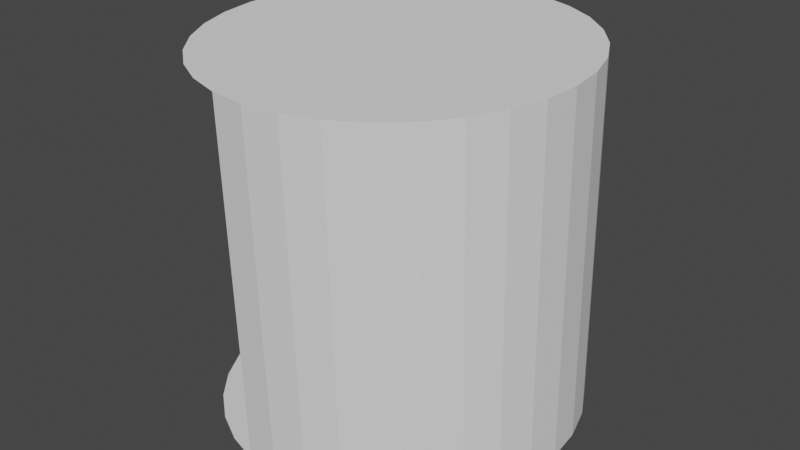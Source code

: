 # Source: cilindre.blend  (saved by Blender 3.3.6; exported with 4.5.12 LTS)
import bpy
from mathutils import Matrix  # noqa: F401  (used for matrix-valued properties, if any)

bpy.ops.wm.read_factory_settings(use_empty=True)
scene = bpy.context.scene
scene.name = 'Scene'

# ---- collections
col_collection = bpy.data.collections.new('Collection'); scene.collection.children.link(col_collection)

# ---- world
world_world = bpy.data.worlds.new('World'); scene.world = world_world
world_world.use_nodes = True; world_world.node_tree.nodes.clear()
_N = world_world.node_tree.nodes; _L = world_world.node_tree.links
n0 = _N.new('ShaderNodeOutputWorld'); n0.name = 'World Output'; n0.location = (300, 300)
n1 = _N.new('ShaderNodeBackground'); n1.name = 'Background'; n1.location = (10, 300)
n1.inputs[0].default_value = (0.05088, 0.05088, 0.05088, 1.0)
_L.new(n1.outputs[0], n0.inputs[0])
n0.is_active_output = True
world_world.color = (0.05088, 0.05088, 0.05088)
world_world.use_sun_shadow = False
world_world.sun_shadow_jitter_overblur = 0.0

# ---- meshes
me_x = bpy.data.meshes.new('Цилиндр')
me_x.from_pydata([(0.0008623, 1.03, -0.9696), (-1.403e-05, 0.9696, 1.03), (0.1959, 1.01, -0.9701), (0.1951, 0.9503, 1.029), (0.3835, 0.9533, -0.9717), (0.3826, 0.8933, 1.027), (0.5564, 0.8608, -0.9744), (0.5555, 0.8009, 1.025), (0.7078, 0.7365, -0.978), (0.707, 0.6765, 1.021), (0.8321, 0.5849, -0.9825), (0.8313, 0.525, 1.017), (0.9245, 0.4121, -0.9877), (0.9236, 0.3521, 1.011), (0.9813, 0.2246, -0.9933), (0.9804, 0.1646, 1.006), (1.0, 0.02955, -0.9991), (0.9996, -0.03043, 1.0), (0.9811, -0.1654, -1.005), (0.9803, -0.2254, 0.9941), (0.9242, -0.3529, -1.011), (0.9233, -0.4129, 0.9885), (0.8317, -0.5257, -1.016), (0.8308, -0.5857, 0.9832), (0.7072, -0.6771, -1.02), (0.7064, -0.7371, 0.9786), (0.5557, -0.8013, -1.024), (0.5548, -0.8613, 0.9749), (0.3827, -0.8936, -1.027), (0.3819, -0.9536, 0.972), (0.1951, -0.9504, -1.029), (0.1942, -1.01, 0.9702), (1.403e-05, -0.9696, -1.03), (-0.0008623, -1.03, 0.9696), (-0.1951, -0.9503, -1.029), (-0.1959, -1.01, 0.9701), (-0.3826, -0.8933, -1.027), (-0.3835, -0.9533, 0.9717), (-0.5555, -0.8009, -1.025), (-0.5564, -0.8608, 0.9744), (-0.707, -0.6765, -1.021), (-0.7078, -0.7365, 0.978), (-0.8313, -0.525, -1.017), (-0.8321, -0.5849, 0.9825), (-0.9236, -0.3521, -1.011), (-0.9245, -0.4121, 0.9877), (-0.9804, -0.1646, -1.006), (-0.9813, -0.2246, 0.9933), (-0.9996, 0.03043, -1.0), (-1.0, -0.02955, 0.9991), (-0.9803, 0.2254, -0.9941), (-0.9811, 0.1654, 1.005), (-0.9233, 0.4129, -0.9885), (-0.9242, 0.3529, 1.011), (-0.8308, 0.5857, -0.9832), (-0.8317, 0.5257, 1.016), (-0.7064, 0.7371, -0.9786), (-0.7072, 0.6771, 1.02), (-0.5548, 0.8613, -0.9749), (-0.5557, 0.8013, 1.024), (-0.3819, 0.9536, -0.972), (-0.3827, 0.8936, 1.027), (-0.1942, 1.01, -0.9702), (-0.1951, 0.9504, 1.029), (0.0008623, 1.03, -0.9696), (-1.403e-05, 0.9696, 1.03)], [], [(4, 5, 7, 6), (6, 7, 9, 8), (8, 9, 11, 10), (10, 11, 13, 12), (12, 13, 15, 14), (14, 15, 17, 16), (16, 17, 19, 18), (18, 19, 21, 20), (20, 21, 23, 22), (22, 23, 25, 24), (24, 25, 27, 26), (26, 27, 29, 28), (28, 29, 31, 30), (30, 31, 33, 32), (32, 33, 35, 34), (3, 65, 1, 63, 61, 59, 57, 55, 53, 51, 49, 47, 45, 43, 41, 39, 37, 35, 33, 31, 29, 27, 25, 23, 21, 19, 17, 15, 13, 11, 9, 7, 5), (0, 64, 2, 4, 6, 8, 10, 12, 14, 16, 18, 20, 22, 24, 26, 28, 30, 32, 34, 36, 38, 40, 42, 44, 46, 48, 50, 52, 54, 56, 58, 60, 62)])
_uv = me_x.uv_layers.new(name='UVКарта')
_uv.uv.foreach_set('vector', [0.9375, 0.5, 0.9375, 1.0, 0.9062, 1.0, 0.9062, 0.5, 0.9062, 0.5, 0.9062, 1.0, 0.875, 1.0, 0.875, 0.5, 0.875, 0.5, 0.875, 1.0, 0.8438, 1.0, 0.8438, 0.5, 0.8438, 0.5, 0.8438, 1.0, 0.8125, 1.0, 0.8125, 0.5, 0.8125, 0.5, 0.8125, 1.0, 0.7812, 1.0, 0.7812, 0.5, 0.7812, 0.5, 0.7812, 1.0, 0.75, 1.0, 0.75, 0.5, 0.75, 0.5, 0.75, 1.0, 0.7188, 1.0, 0.7188, 0.5, 0.7188, 0.5, 0.7188, 1.0, 0.6875, 1.0, 0.6875, 0.5, 0.6875, 0.5, 0.6875, 1.0, 0.6562, 1.0, 0.6562, 0.5, 0.6562, 0.5, 0.6562, 1.0, 0.625, 1.0, 0.625, 0.5, 0.625, 0.5, 0.625, 1.0, 0.5938, 1.0, 0.5938, 0.5, 0.5938, 0.5, 0.5938, 1.0, 0.5625, 1.0, 0.5625, 0.5, 0.5625, 0.5, 0.5625, 1.0, 0.5312, 1.0, 0.5312, 0.5, 0.5312, 0.5, 0.5312, 1.0, 0.5, 1.0, 0.5, 0.5, 0.5, 0.5, 0.5, 1.0, 0.4688, 1.0, 0.4688, 0.5, 0.2968, 0.4854, 0.25, 0.49, 0.25, 0.49, 0.2032, 0.4854, 0.1582, 0.4717, 0.1167, 0.4496, 0.08029, 0.4197, 0.05045, 0.3833, 0.02827, 0.3418, 0.01461, 0.2968, 0.01, 0.25, 0.01461, 0.2032, 0.02827, 0.1582, 0.05045, 0.1167, 0.08029, 0.08029, 0.1167, 0.05045, 0.1582, 0.02827, 0.2032, 0.01461, 0.25, 0.01, 0.2968, 0.01461, 0.3418, 0.02827, 0.3833, 0.05045, 0.4197, 0.08029, 0.4496, 0.1167, 0.4717, 0.1582, 0.4854, 0.2032, 0.49, 0.25, 0.4854, 0.2968, 0.4717, 0.3418, 0.4496, 0.3833, 0.4197, 0.4197, 0.3833, 0.4496, 0.3418, 0.4717, 0.75, 0.49, 0.75, 0.49, 0.7968, 0.4854, 0.8418, 0.4717, 0.8833, 0.4496, 0.9197, 0.4197, 0.9496, 0.3833, 0.9717, 0.3418, 0.9854, 0.2968, 0.99, 0.25, 0.9854, 0.2032, 0.9717, 0.1582, 0.9496, 0.1167, 0.9197, 0.08029, 0.8833, 0.05045, 0.8418, 0.02827, 0.7968, 0.01461, 0.75, 0.01, 0.7032, 0.01461, 0.6582, 0.02827, 0.6167, 0.05045, 0.5803, 0.08029, 0.5504, 0.1167, 0.5283, 0.1582, 0.5146, 0.2032, 0.51, 0.25, 0.5146, 0.2968, 0.5283, 0.3418, 0.5504, 0.3833, 0.5803, 0.4197, 0.6167, 0.4496, 0.6582, 0.4717, 0.7032, 0.4854])
me_x.update()
me_001 = bpy.data.meshes.new('Цилиндр.001')
me_001.from_pydata([(0.0008623, 1.03, -0.9696), (-1.403e-05, 0.9696, 1.03)], [(1, 0)], [])
_uv = me_001.uv_layers.new(name='UVКарта')
_uv.uv.foreach_set('vector', [])
me_001.update()

# ---- objects
ob_x = bpy.data.objects.new('Цилиндр', me_x)
ob_001 = bpy.data.objects.new('Цилиндр.001', me_001)

# ---- transforms, parenting, visibility, modifiers, constraints
ob_x.location = (0.0, 0.0, 0.0)
ob_001.location = (0.0, 0.0, 0.0)

# ---- collection membership
col_collection.objects.link(ob_x)
col_collection.objects.link(ob_001)

# ---- scene / render settings (as saved in the file)
scene.frame_start = 1; scene.frame_end = 250; scene.frame_set(1)
scene.render.engine = 'BLENDER_EEVEE_NEXT'
scene.cycles.sampling_pattern = 'TABULATED_SOBOL'
scene.cycles.use_light_tree = False
scene.view_settings.view_transform = 'Filmic'
bpy.context.view_layer.update()

# ---- added for rendering (the .blend has no active camera and no usable light): camera, sun
cam_auto = bpy.data.cameras.new('AutoCamera')
cam_auto.lens = 50.0
cam_auto.sensor_width = 36.0
cam_auto.clip_end = 1000.0
ob_auto_camera = bpy.data.objects.new('AutoCamera', cam_auto)
scene.collection.objects.link(ob_auto_camera)
ob_auto_camera.location = (3.26895, -3.92274, 2.61516)
ob_auto_camera.rotation_euler = (1.09748, -7.21219e-08, 0.694738)
scene.camera = ob_auto_camera
light_auto_sun = bpy.data.lights.new('AutoSun', 'SUN')
light_auto_sun.energy = 3.0
light_auto_sun.angle = 0.0523599
ob_auto_sun = bpy.data.objects.new('AutoSun', light_auto_sun)
scene.collection.objects.link(ob_auto_sun)
ob_auto_sun.rotation_euler = (0.872665, 0.174533, 0.523599)
bpy.context.view_layer.update()
